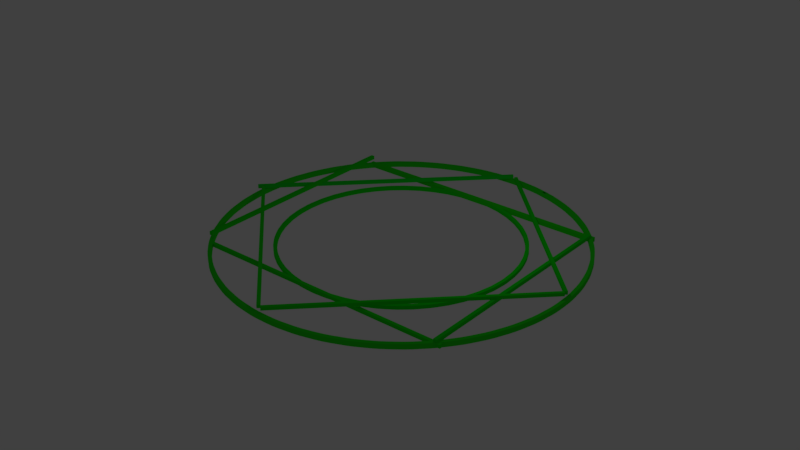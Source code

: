 # Source: EyeOfA.blend  (saved by Blender 2.78.0; exported with 4.5.12 LTS)
import bpy
from mathutils import Matrix  # noqa: F401  (used for matrix-valued properties, if any)

bpy.ops.wm.read_factory_settings(use_empty=True)
scene = bpy.context.scene
scene.name = 'Scene'

# ---- collections
col_collection_1 = bpy.data.collections.new('Collection 1'); scene.collection.children.link(col_collection_1)

# ---- materials (node trees are filled in below, after node groups)
mat_material_008 = bpy.data.materials.new('Material.008')
mat_material_008.alpha_threshold = 0.0
mat_material_008.use_transparent_shadow = False
mat_material_008.diffuse_color = (0.0, 0.8, 0.02115, 1.0)
mat_material_008.roughness = 0.5
mat_material_005 = bpy.data.materials.new('Material.005')
mat_material_005.alpha_threshold = 0.0
mat_material_005.use_transparent_shadow = False
mat_material_005.diffuse_color = (0.006271, 0.8, 0.0, 1.0)
mat_material_005.roughness = 0.5
mat_material_006 = bpy.data.materials.new('Material.006')
mat_material_006.alpha_threshold = 0.0
mat_material_006.use_transparent_shadow = False
mat_material_006.diffuse_color = (0.01576, 0.8, 0.0, 1.0)
mat_material_006.roughness = 0.5
mat_material_004 = bpy.data.materials.new('Material.004')
mat_material_004.alpha_threshold = 0.0
mat_material_004.use_transparent_shadow = False
mat_material_004.diffuse_color = (0.006271, 0.8, 0.0, 1.0)
mat_material_004.roughness = 0.5
mat_material_002 = bpy.data.materials.new('Material.002')
mat_material_002.alpha_threshold = 0.0
mat_material_002.use_transparent_shadow = False
mat_material_002.diffuse_color = (0.001453, 0.8, 0.0, 1.0)
mat_material_002.roughness = 0.5
mat_material_001 = bpy.data.materials.new('Material.001')
mat_material_001.alpha_threshold = 0.0
mat_material_001.use_transparent_shadow = False
mat_material_001.diffuse_color = (0.01572, 0.8, 0.00645, 1.0)
mat_material_001.roughness = 0.5
mat_material_003 = bpy.data.materials.new('Material.003')
mat_material_003.alpha_threshold = 0.0
mat_material_003.use_transparent_shadow = False
mat_material_003.diffuse_color = (0.0, 0.8, 0.002889, 1.0)
mat_material_003.roughness = 0.5
mat_material_010 = bpy.data.materials.new('Material.010')
mat_material_010.alpha_threshold = 0.0
mat_material_010.use_transparent_shadow = False
mat_material_010.diffuse_color = (0.003716, 0.8, 0.0, 1.0)
mat_material_010.roughness = 0.5
mat_material_009 = bpy.data.materials.new('Material.009')
mat_material_009.alpha_threshold = 0.0
mat_material_009.use_transparent_shadow = False
mat_material_009.diffuse_color = (0.0, 0.8, 4.837e-05, 1.0)
mat_material_009.roughness = 0.5
mat_material_007 = bpy.data.materials.new('Material.007')
mat_material_007.alpha_threshold = 0.0
mat_material_007.use_transparent_shadow = False
mat_material_007.diffuse_color = (0.009299, 0.8, 0.007046, 1.0)
mat_material_007.roughness = 0.5

# ---- material node trees

# ---- world
world_world = bpy.data.worlds.new('World'); scene.world = world_world
world_world.color = (0.05088, 0.05088, 0.05088)
world_world.use_sun_shadow = False
world_world.sun_shadow_jitter_overblur = 0.0
world_world.cycles.sampling_method = 'MANUAL'

# ---- lights
light_lamp = bpy.data.lights.new('Lamp', 'POINT')
light_lamp.transmission_factor = 0.0
light_lamp.cutoff_distance = 30.0
light_lamp.energy = 100.0
light_lamp.shadow_buffer_clip_start = 1.001
light_lamp.shadow_soft_size = 0.1
light_lamp.shadow_maximum_resolution = 0.006
light_lamp.use_absolute_resolution = True

# ---- meshes
me_cube_010 = bpy.data.meshes.new('Cube.010')
me_cube_010.from_pydata([(-1.0, -1.0, -1.0), (-1.0, -1.0, 1.0), (-1.0, 1.0, -1.0), (-1.0, 1.0, 1.0), (1.0, -1.0, -1.0), (1.0, -1.0, 1.0), (1.0, 1.0, -1.0), (1.0, 1.0, 1.0)], [], [(0, 1, 3, 2), (2, 3, 7, 6), (6, 7, 5, 4), (4, 5, 1, 0), (2, 6, 4, 0), (7, 3, 1, 5)])
me_cube_010.materials.append(mat_material_008)
me_cube_010.use_remesh_preserve_volume = False
me_cube_010.use_remesh_preserve_attributes = False
me_cube_010.use_mirror_vertex_groups = False
me_cube_010.update()
me_cube_008 = bpy.data.meshes.new('Cube.008')
me_cube_008.from_pydata([(-1.0, -1.0, -1.0), (-1.0, -1.0, 1.0), (-1.0, 1.0, -1.0), (-1.0, 1.0, 1.0), (1.0, -1.0, -1.0), (1.0, -1.0, 1.0), (1.0, 1.0, -1.0), (1.0, 1.0, 1.0)], [], [(0, 1, 3, 2), (2, 3, 7, 6), (6, 7, 5, 4), (4, 5, 1, 0), (2, 6, 4, 0), (7, 3, 1, 5)])
me_cube_008.materials.append(mat_material_005)
me_cube_008.use_remesh_preserve_volume = False
me_cube_008.use_remesh_preserve_attributes = False
me_cube_008.use_mirror_vertex_groups = False
me_cube_008.update()
me_cube_005 = bpy.data.meshes.new('Cube.005')
me_cube_005.from_pydata([(-1.0, -1.0, -1.0), (-1.0, -1.0, 1.0), (-1.0, 1.0, -1.0), (-1.0, 1.0, 1.0), (1.0, -1.0, -1.0), (1.0, -1.0, 1.0), (1.0, 1.0, -1.0), (1.0, 1.0, 1.0)], [], [(0, 1, 3, 2), (2, 3, 7, 6), (6, 7, 5, 4), (4, 5, 1, 0), (2, 6, 4, 0), (7, 3, 1, 5)])
me_cube_005.materials.append(mat_material_006)
me_cube_005.use_remesh_preserve_volume = False
me_cube_005.use_remesh_preserve_attributes = False
me_cube_005.use_mirror_vertex_groups = False
me_cube_005.update()
me_cube_003 = bpy.data.meshes.new('Cube.003')
me_cube_003.from_pydata([(-1.0, -1.0, -1.0), (-1.0, -1.0, 1.0), (-1.0, 1.0, -1.0), (-1.0, 1.0, 1.0), (1.0, -1.0, -1.0), (1.0, -1.0, 1.0), (1.0, 1.0, -1.0), (1.0, 1.0, 1.0)], [], [(0, 1, 3, 2), (2, 3, 7, 6), (6, 7, 5, 4), (4, 5, 1, 0), (2, 6, 4, 0), (7, 3, 1, 5)])
me_cube_003.materials.append(mat_material_004)
me_cube_003.use_remesh_preserve_volume = False
me_cube_003.use_remesh_preserve_attributes = False
me_cube_003.use_mirror_vertex_groups = False
me_cube_003.update()
me_cube_001 = bpy.data.meshes.new('Cube.001')
me_cube_001.from_pydata([(-1.0, -1.0, -1.0), (-1.0, -1.0, 1.0), (-1.0, 1.0, -1.0), (-1.0, 1.0, 1.0), (1.0, -1.0, -1.0), (1.0, -1.0, 1.0), (1.0, 1.0, -1.0), (1.0, 1.0, 1.0)], [], [(0, 1, 3, 2), (2, 3, 7, 6), (6, 7, 5, 4), (4, 5, 1, 0), (2, 6, 4, 0), (7, 3, 1, 5)])
me_cube_001.materials.append(mat_material_002)
me_cube_001.use_remesh_preserve_volume = False
me_cube_001.use_remesh_preserve_attributes = False
me_cube_001.use_mirror_vertex_groups = False
me_cube_001.update()
me_cube_002 = bpy.data.meshes.new('Cube.002')
me_cube_002.from_pydata([(-1.0, -1.0, -1.0), (-1.0, -1.0, 1.0), (-1.0, 1.0, -1.0), (-1.0, 1.0, 1.0), (1.0, -1.0, -1.0), (1.0, -1.0, 1.0), (1.0, 1.0, -1.0), (1.0, 1.0, 1.0)], [], [(0, 1, 3, 2), (2, 3, 7, 6), (6, 7, 5, 4), (4, 5, 1, 0), (2, 6, 4, 0), (7, 3, 1, 5)])
me_cube_002.materials.append(mat_material_001)
me_cube_002.use_remesh_preserve_volume = False
me_cube_002.use_remesh_preserve_attributes = False
me_cube_002.use_mirror_vertex_groups = False
me_cube_002.update()
me_cube_009 = bpy.data.meshes.new('Cube.009')
me_cube_009.from_pydata([(-1.0, -1.0, -1.0), (-1.0, -1.0, 1.0), (-1.0, 1.0, -1.0), (-1.0, 1.0, 1.0), (1.0, -1.0, -1.0), (1.0, -1.0, 1.0), (1.0, 1.0, -1.0), (1.0, 1.0, 1.0)], [], [(0, 1, 3, 2), (2, 3, 7, 6), (6, 7, 5, 4), (4, 5, 1, 0), (2, 6, 4, 0), (7, 3, 1, 5)])
me_cube_009.materials.append(mat_material_003)
me_cube_009.use_remesh_preserve_volume = False
me_cube_009.use_remesh_preserve_attributes = False
me_cube_009.use_mirror_vertex_groups = False
me_cube_009.update()
me_cube_011 = bpy.data.meshes.new('Cube.011')
me_cube_011.from_pydata([(-1.0, -1.0, -1.0), (-1.0, -1.0, 1.0), (-1.0, 1.0, -1.0), (-1.0, 1.0, 1.0), (1.0, -1.0, -1.0), (1.0, -1.0, 1.0), (1.0, 1.0, -1.0), (1.0, 1.0, 1.0)], [], [(0, 1, 3, 2), (2, 3, 7, 6), (6, 7, 5, 4), (4, 5, 1, 0), (2, 6, 4, 0), (7, 3, 1, 5)])
me_cube_011.materials.append(mat_material_010)
me_cube_011.use_remesh_preserve_volume = False
me_cube_011.use_remesh_preserve_attributes = False
me_cube_011.use_mirror_vertex_groups = False
me_cube_011.update()
me_cube_012 = bpy.data.meshes.new('Cube.012')
me_cube_012.from_pydata([(-1.0, -1.0, -1.0), (-1.0, -1.0, 1.0), (-1.0, 1.0, -1.0), (-1.0, 1.0, 1.0), (1.0, -1.0, -1.0), (1.0, -1.0, 1.0), (1.0, 1.0, -1.0), (1.0, 1.0, 1.0)], [], [(0, 1, 3, 2), (2, 3, 7, 6), (6, 7, 5, 4), (4, 5, 1, 0), (2, 6, 4, 0), (7, 3, 1, 5)])
me_cube_012.materials.append(mat_material_009)
me_cube_012.use_remesh_preserve_volume = False
me_cube_012.use_remesh_preserve_attributes = False
me_cube_012.use_mirror_vertex_groups = False
me_cube_012.update()
me_cube_013 = bpy.data.meshes.new('Cube.013')
me_cube_013.from_pydata([(-1.0, -1.0, -1.0), (-1.0, -1.0, 1.0), (-1.0, 1.0, -1.0), (-1.0, 1.0, 1.0), (1.0, -1.0, -1.0), (1.0, -1.0, 1.0), (1.0, 1.0, -1.0), (1.0, 1.0, 1.0)], [], [(0, 1, 3, 2), (2, 3, 7, 6), (6, 7, 5, 4), (4, 5, 1, 0), (2, 6, 4, 0), (7, 3, 1, 5)])
me_cube_013.materials.append(mat_material_007)
me_cube_013.use_remesh_preserve_volume = False
me_cube_013.use_remesh_preserve_attributes = False
me_cube_013.use_mirror_vertex_groups = False
me_cube_013.update()

# ---- curves / text
cu_beziercircle = bpy.data.curves.new('BezierCircle', 'CURVE')
cu_beziercircle.dimensions = '3D'
_sp = cu_beziercircle.splines.new('BEZIER'); _sp.bezier_points.add(3)
_sp.bezier_points.foreach_set('co', [-1.0, 0.0, 0.0, 0.0, 1.0, 0.0, 1.0, 0.0, 0.0, 0.0, -1.0, 0.0])
_sp.bezier_points.foreach_set('handle_left', [-1.0, -0.5521, 0.0, -0.5521, 1.0, 0.0, 1.0, 0.5521, 0.0, 0.5521, -1.0, 0.0])
_sp.bezier_points.foreach_set('handle_right', [-1.0, 0.5521, 0.0, 0.5521, 1.0, 0.0, 1.0, -0.5521, 0.0, -0.5521, -1.0, 0.0])
for _p, _l, _r in zip(_sp.bezier_points, ['AUTO', 'AUTO', 'AUTO', 'AUTO'], ['AUTO', 'AUTO', 'AUTO', 'AUTO']): _p.handle_left_type = _l; _p.handle_right_type = _r
_sp.order_u = 0
_sp.order_v = 0
_sp.use_cyclic_u = True
cu_beziercircle.use_path = True
cu_beziercircle.use_path_clamp = True
cu_beziercircle.bevel_resolution = 0
cu_beziercircle.fill_mode = 'HALF'
cu_nurbspath_002 = bpy.data.curves.new('NurbsPath.002', 'CURVE')
cu_nurbspath_002.dimensions = '3D'
_sp = cu_nurbspath_002.splines.new('NURBS'); _sp.points.add(4)
_sp.points.foreach_set('co', [-2.0, 0.0, 0.0, 1.0, -1.0, 0.0, 0.0, 1.0, 0.0, 0.0, 0.0, 1.0, 1.0, 0.0, 0.0, 1.0, 2.0, 0.0, 0.0, 1.0])
_sp.order_u = 5
_sp.order_v = 0
_sp.use_endpoint_u = True
cu_nurbspath_002.use_path = True
cu_nurbspath_002.use_path_clamp = True
cu_nurbspath_002.bevel_resolution = 0
cu_nurbspath_002.fill_mode = 'HALF'
cu_nurbspath = bpy.data.curves.new('NurbsPath', 'CURVE')
cu_nurbspath.dimensions = '3D'
_sp = cu_nurbspath.splines.new('NURBS'); _sp.points.add(4)
_sp.points.foreach_set('co', [-2.0, 0.0, 0.0, 1.0, -1.0, 0.0, 0.0, 1.0, 0.0, 0.0, 0.0, 1.0, 1.0, 0.0, 0.0, 1.0, 2.0, 0.0, 0.0, 1.0])
_sp.order_u = 5
_sp.order_v = 0
_sp.use_endpoint_u = True
cu_nurbspath.use_path = True
cu_nurbspath.use_path_clamp = True
cu_nurbspath.bevel_resolution = 0
cu_nurbspath.fill_mode = 'HALF'
cu_nurbspath_003 = bpy.data.curves.new('NurbsPath.003', 'CURVE')
cu_nurbspath_003.dimensions = '3D'
_sp = cu_nurbspath_003.splines.new('NURBS'); _sp.points.add(4)
_sp.points.foreach_set('co', [-2.0, 0.0, 0.0, 1.0, -1.0, 0.0, 0.0, 1.0, 0.0, 0.0, 0.0, 1.0, 1.0, 0.0, 0.0, 1.0, 2.0, 0.0, 0.0, 1.0])
_sp.order_u = 5
_sp.order_v = 0
_sp.use_endpoint_u = True
cu_nurbspath_003.use_path = True
cu_nurbspath_003.use_path_clamp = True
cu_nurbspath_003.bevel_resolution = 0
cu_nurbspath_003.fill_mode = 'HALF'
cu_nurbspath_004 = bpy.data.curves.new('NurbsPath.004', 'CURVE')
cu_nurbspath_004.dimensions = '3D'
_sp = cu_nurbspath_004.splines.new('NURBS'); _sp.points.add(4)
_sp.points.foreach_set('co', [-2.0, 0.0, 0.0, 1.0, -1.0, 0.0, 0.0, 1.0, 0.0, 0.0, 0.0, 1.0, 1.0, 0.0, 0.0, 1.0, 2.0, 0.0, 0.0, 1.0])
_sp.order_u = 5
_sp.order_v = 0
_sp.use_endpoint_u = True
cu_nurbspath_004.use_path = True
cu_nurbspath_004.use_path_clamp = True
cu_nurbspath_004.bevel_resolution = 0
cu_nurbspath_004.fill_mode = 'HALF'
cu_nurbspath_005 = bpy.data.curves.new('NurbsPath.005', 'CURVE')
cu_nurbspath_005.dimensions = '3D'
_sp = cu_nurbspath_005.splines.new('NURBS'); _sp.points.add(4)
_sp.points.foreach_set('co', [-2.0, 0.0, 0.0, 1.0, -1.0, 0.0, 0.0, 1.0, 0.0, 0.0, 0.0, 1.0, 1.0, 0.0, 0.0, 1.0, 2.0, 0.0, 0.0, 1.0])
_sp.order_u = 5
_sp.order_v = 0
_sp.use_endpoint_u = True
cu_nurbspath_005.use_path = True
cu_nurbspath_005.use_path_clamp = True
cu_nurbspath_005.bevel_resolution = 0
cu_nurbspath_005.fill_mode = 'HALF'
cu_nurbspath_006 = bpy.data.curves.new('NurbsPath.006', 'CURVE')
cu_nurbspath_006.dimensions = '3D'
_sp = cu_nurbspath_006.splines.new('NURBS'); _sp.points.add(4)
_sp.points.foreach_set('co', [-2.0, 0.0, 0.0, 1.0, -1.0, 0.0, 0.0, 1.0, 0.0, 0.0, 0.0, 1.0, 1.0, 0.0, 0.0, 1.0, 2.0, 0.0, 0.0, 1.0])
_sp.order_u = 5
_sp.order_v = 0
_sp.use_endpoint_u = True
cu_nurbspath_006.use_path = True
cu_nurbspath_006.use_path_clamp = True
cu_nurbspath_006.bevel_resolution = 0
cu_nurbspath_006.fill_mode = 'HALF'

# ---- objects
ob_beziercircle = bpy.data.objects.new('BezierCircle', cu_beziercircle)
ob_nurbspath_001 = bpy.data.objects.new('NurbsPath.001', cu_nurbspath_002)
ob_nurbspath = bpy.data.objects.new('NurbsPath', cu_nurbspath)
ob_cube_006 = bpy.data.objects.new('Cube.006', me_cube_010)
ob_cube_005 = bpy.data.objects.new('Cube.005', me_cube_008)
ob_cube_003 = bpy.data.objects.new('Cube.003', me_cube_005)
ob_cube_002 = bpy.data.objects.new('Cube.002', me_cube_003)
ob_cube = bpy.data.objects.new('Cube', me_cube_001)
ob_cube_001 = bpy.data.objects.new('Cube.001', me_cube_002)
ob_nurbspath_002 = bpy.data.objects.new('NurbsPath.002', cu_nurbspath_003)
ob_cube_004 = bpy.data.objects.new('Cube.004', me_cube_009)
ob_nurbspath_003 = bpy.data.objects.new('NurbsPath.003', cu_nurbspath_004)
ob_cube_007 = bpy.data.objects.new('Cube.007', me_cube_011)
ob_nurbspath_004 = bpy.data.objects.new('NurbsPath.004', cu_nurbspath_005)
ob_cube_008 = bpy.data.objects.new('Cube.008', me_cube_012)
ob_nurbspath_005 = bpy.data.objects.new('NurbsPath.005', cu_nurbspath_006)
ob_cube_009 = bpy.data.objects.new('Cube.009', me_cube_013)
ob_lamp = bpy.data.objects.new('Lamp', light_lamp)

# ---- transforms, parenting, visibility, modifiers, constraints
ob_beziercircle.location = (0.0, 0.0, 0.0)
ob_beziercircle.scale = (5.734, 5.734, 5.734)
ob_beziercircle.lineart.crease_threshold = 0.0
ob_nurbspath_001.parent = ob_beziercircle
ob_nurbspath_001.matrix_parent_inverse = Matrix(((0.1744, 0.0, 0.0, 0.0), (0.0, 0.1744, 0.0, 1.0), (0.0, 0.0, 0.1744, 0.0), (0.0, 0.0, 0.0, 1.0)))
ob_nurbspath_001.location = (4.956, 0.0, 4.1)
ob_nurbspath_001.delta_location = (-8.969, -0.05767, -5.215)
ob_nurbspath_001.delta_rotation_euler = (0.0, -0.0, -1.558)
ob_nurbspath_001.delta_scale = (4.173, 4.173, 4.173)
ob_nurbspath_001.lineart.crease_threshold = 0.0
ob_nurbspath.parent = ob_beziercircle
ob_nurbspath.matrix_parent_inverse = Matrix(((0.1744, 0.0, 0.0, 0.0), (0.0, 0.1744, 0.0, 1.0), (0.0, 0.0, 0.1744, 0.0), (0.0, 0.0, 0.0, 1.0)))
ob_nurbspath.location = (-0.03631, -6.916, -0.9421)
ob_nurbspath.scale = (4.049, 4.049, 4.049)
ob_nurbspath.lineart.crease_threshold = 0.0
ob_cube_006.parent = ob_beziercircle
ob_cube_006.matrix_parent_inverse = Matrix(((0.1744, 0.0, 0.0, 0.0), (0.0, 0.1744, 0.0, 1.0), (0.0, 0.0, 0.1744, 0.0), (0.0, 0.0, 0.0, 1.0)))
ob_cube_006.location = (-10.3, -8.88, -0.6318)
ob_cube_006.rotation_euler = (0.0, 0.0, 0.7854)
ob_cube_006.scale = (0.09643, 0.09643, 0.09643)
ob_cube_006.lineart.crease_threshold = 0.0
_m = ob_cube_006.modifiers.new('Array', 'ARRAY')
_m.fit_type = 'FIT_LENGTH'
_m.fit_length = 156.1
_m.curve = ob_nurbspath_001
_m.constant_offset_displace = (0.0, 0.0, 0.0)
_m.use_merge_vertices = True
_m.use_merge_vertices_cap = True
_m = ob_cube_006.modifiers.new('Curve', 'CURVE')
_m.object = ob_nurbspath_001
ob_cube_005.parent = ob_beziercircle
ob_cube_005.matrix_parent_inverse = Matrix(((0.1744, 0.0, 0.0, 0.0), (0.0, 0.1744, 0.0, 1.0), (0.0, 0.0, 0.1744, 0.0), (0.0, 0.0, 0.0, 1.0)))
ob_cube_005.location = (-7.747, -1.746, -0.4812)
ob_cube_005.rotation_euler = (8.232e-11, 0.001745, -1.571)
ob_cube_005.scale = (0.1056, 0.1056, 0.1056)
ob_cube_005.lineart.crease_threshold = 0.0
_m = ob_cube_005.modifiers.new('Array', 'ARRAY')
_m.fit_type = 'FIT_LENGTH'
_m.fit_length = 124.7
_m.curve = ob_nurbspath_001
_m.constant_offset_displace = (0.0, 0.0, 0.0)
_m = ob_cube_005.modifiers.new('Curve', 'CURVE')
_m.object = ob_nurbspath_001
ob_cube_003.parent = ob_beziercircle
ob_cube_003.matrix_parent_inverse = Matrix(((0.1744, 0.0, 0.0, 0.0), (0.0, 0.1744, 0.0, 1.0), (0.0, 0.0, 0.1744, 0.0), (0.0, 0.0, 0.0, 1.0)))
ob_cube_003.location = (15.95, 6.709, -0.955)
ob_cube_003.rotation_euler = (0.0, 0.0, 3.142)
ob_cube_003.scale = (0.1305, 0.1305, 0.1305)
ob_cube_003.lineart.crease_threshold = 0.0
_m = ob_cube_003.modifiers.new('Array', 'ARRAY')
_m.fit_type = 'FIT_LENGTH'
_m.fit_length = 121.8
_m.curve = ob_nurbspath
_m.constant_offset_displace = (0.0, 0.0, 0.0)
_m.use_merge_vertices = True
_m.use_merge_vertices_cap = True
_m = ob_cube_003.modifiers.new('Curve', 'CURVE')
_m.object = ob_nurbspath
ob_cube_002.parent = ob_beziercircle
ob_cube_002.matrix_parent_inverse = Matrix(((0.1744, 0.0, 0.0, 0.0), (0.0, 0.1744, 0.0, 1.0), (0.0, 0.0, 0.1744, 0.0), (0.0, 0.0, 0.0, 1.0)))
ob_cube_002.location = (0.5859, -6.799, -0.9442)
ob_cube_002.scale = (0.09904, 0.09904, 0.09904)
ob_cube_002.lineart.crease_threshold = 0.0
_m = ob_cube_002.modifiers.new('Array', 'ARRAY')
_m.fit_type = 'FIT_LENGTH'
_m.fit_length = 157.2
_m.curve = ob_nurbspath
_m.constant_offset_displace = (0.0, 0.0, 0.0)
_m.use_merge_vertices = True
_m.use_merge_vertices_cap = True
_m = ob_cube_002.modifiers.new('Curve', 'CURVE')
_m.object = ob_nurbspath
ob_cube.parent = ob_beziercircle
ob_cube.matrix_parent_inverse = Matrix(((0.1744, 0.0, 0.0, 0.0), (0.0, 0.1744, 0.0, 1.0), (0.0, 0.0, 0.1744, 0.0), (0.0, 0.0, 0.0, 1.0)))
ob_cube.location = (-18.56, 1.069, -1.011)
ob_cube.scale = (0.1045, 0.1045, 0.1045)
ob_cube.lineart.crease_threshold = 0.0
_m = ob_cube.modifiers.new('Array', 'ARRAY')
_m.fit_type = 'FIT_LENGTH'
_m.fit_length = 351.6
_m.curve = ob_beziercircle
_m.constant_offset_displace = (0.0, 0.0, 0.0)
_m.use_merge_vertices = True
_m.use_merge_vertices_cap = True
_m = ob_cube.modifiers.new('Curve', 'CURVE')
_m.object = ob_beziercircle
ob_cube_001.parent = ob_beziercircle
ob_cube_001.matrix_parent_inverse = Matrix(((0.1744, 0.0, 0.0, 0.0), (0.0, 0.1744, 0.0, 1.0), (0.0, 0.0, 0.1744, 0.0), (0.0, 0.0, 0.0, 1.0)))
ob_cube_001.location = (1.559, -15.98, -0.9889)
ob_cube_001.scale = (-0.1089, -0.1089, 0.1444)
ob_cube_001.lineart.crease_threshold = 0.0
_m = ob_cube_001.modifiers.new('Array', 'ARRAY')
_m.fit_type = 'FIT_LENGTH'
_m.fit_length = 330.6
_m.curve = ob_beziercircle
_m.constant_offset_displace = (0.0, 0.0, 0.0)
_m.use_merge_vertices = True
_m.use_merge_vertices_cap = True
_m = ob_cube_001.modifiers.new('Curve', 'CURVE')
_m.object = ob_beziercircle
ob_nurbspath_002.parent = ob_beziercircle
ob_nurbspath_002.matrix_parent_inverse = Matrix(((0.1744, 0.0, 0.0, 0.0), (0.0, 0.1744, 0.0, 1.0), (0.0, 0.0, 0.1744, 0.0), (0.0, 0.0, 0.0, 1.0)))
ob_nurbspath_002.location = (4.956, 0.0, 4.1)
ob_nurbspath_002.delta_location = (-8.969, -0.05767, -5.215)
ob_nurbspath_002.delta_rotation_euler = (0.0, -0.0, -1.558)
ob_nurbspath_002.delta_scale = (4.173, 4.173, 4.173)
ob_nurbspath_002.lineart.crease_threshold = 0.0
ob_cube_004.parent = ob_beziercircle
ob_cube_004.matrix_parent_inverse = Matrix(((0.1744, 0.0, 0.0, 0.0), (0.0, 0.1744, 0.0, 1.0), (0.0, 0.0, 0.1744, 0.0), (0.0, 0.0, 0.0, 1.0)))
ob_cube_004.location = (7.812, -15.08, -0.7955)
ob_cube_004.rotation_euler = (0.0, 0.0, 1.571)
ob_cube_004.scale = (0.1056, 0.1056, 0.1056)
ob_cube_004.lineart.crease_threshold = 0.0
_m = ob_cube_004.modifiers.new('Array', 'ARRAY')
_m.fit_type = 'FIT_LENGTH'
_m.fit_length = 126.7
_m.curve = ob_nurbspath_002
_m.constant_offset_displace = (0.0, 0.0, 0.0)
_m = ob_cube_004.modifiers.new('Curve', 'CURVE')
_m.object = ob_nurbspath_002
ob_nurbspath_003.parent = ob_beziercircle
ob_nurbspath_003.matrix_parent_inverse = Matrix(((0.1744, 0.0, 0.0, 0.0), (0.0, 0.1744, 0.0, 1.0), (0.0, 0.0, 0.1744, 0.0), (0.0, 0.0, 0.0, 1.0)))
ob_nurbspath_003.location = (4.956, 0.0, 4.1)
ob_nurbspath_003.delta_location = (-8.969, -0.05767, -5.215)
ob_nurbspath_003.delta_rotation_euler = (0.0, -0.0, -1.558)
ob_nurbspath_003.delta_scale = (4.173, 4.173, 4.173)
ob_nurbspath_003.lineart.crease_threshold = 0.0
ob_cube_007.parent = ob_beziercircle
ob_cube_007.matrix_parent_inverse = Matrix(((0.1744, 0.0, 0.0, 0.0), (0.0, 0.1744, 0.0, 1.0), (0.0, 0.0, 0.1744, 0.0), (0.0, 0.0, 0.0, 1.0)))
ob_cube_007.location = (10.15, -8.028, -0.6318)
ob_cube_007.rotation_euler = (0.0, 0.0, 3.927)
ob_cube_007.scale = (0.09643, 0.09643, 0.09643)
ob_cube_007.lineart.crease_threshold = 0.0
_m = ob_cube_007.modifiers.new('Array', 'ARRAY')
_m.fit_type = 'FIT_LENGTH'
_m.fit_length = 152.3
_m.curve = ob_nurbspath_003
_m.constant_offset_displace = (0.0, 0.0, 0.0)
_m.use_merge_vertices = True
_m.use_merge_vertices_cap = True
_m = ob_cube_007.modifiers.new('Curve', 'CURVE')
_m.object = ob_nurbspath_003
ob_nurbspath_004.parent = ob_beziercircle
ob_nurbspath_004.matrix_parent_inverse = Matrix(((0.1744, 0.0, 0.0, 0.0), (0.0, 0.1744, 0.0, 1.0), (0.0, 0.0, 0.1744, 0.0), (0.0, 0.0, 0.0, 1.0)))
ob_nurbspath_004.location = (4.956, 0.0, 4.1)
ob_nurbspath_004.delta_location = (-8.969, -0.05767, -5.215)
ob_nurbspath_004.delta_rotation_euler = (0.0, -0.0, -1.558)
ob_nurbspath_004.delta_scale = (4.173, 4.173, 4.173)
ob_nurbspath_004.lineart.crease_threshold = 0.0
ob_cube_008.parent = ob_beziercircle
ob_cube_008.matrix_parent_inverse = Matrix(((0.1744, 0.0, 0.0, 0.0), (0.0, 0.1744, 0.0, 1.0), (0.0, 0.0, 0.1744, 0.0), (0.0, 0.0, 0.0, 1.0)))
ob_cube_008.location = (0.7665, 1.61, -0.6318)
ob_cube_008.rotation_euler = (0.0, 0.0, 5.498)
ob_cube_008.scale = (0.09643, 0.09643, 0.09643)
ob_cube_008.lineart.crease_threshold = 0.0
_m = ob_cube_008.modifiers.new('Array', 'ARRAY')
_m.fit_type = 'FIT_LENGTH'
_m.fit_length = 139.2
_m.curve = ob_nurbspath_004
_m.constant_offset_displace = (0.0, 0.0, 0.0)
_m.use_merge_vertices = True
_m.use_merge_vertices_cap = True
_m = ob_cube_008.modifiers.new('Curve', 'CURVE')
_m.object = ob_nurbspath_004
ob_nurbspath_005.parent = ob_beziercircle
ob_nurbspath_005.matrix_parent_inverse = Matrix(((0.1744, 0.0, 0.0, 0.0), (0.0, 0.1744, 0.0, 1.0), (0.0, 0.0, 0.1744, 0.0), (0.0, 0.0, 0.0, 1.0)))
ob_nurbspath_005.location = (4.956, 0.0, 4.1)
ob_nurbspath_005.delta_location = (-8.969, -0.05767, -5.215)
ob_nurbspath_005.delta_rotation_euler = (0.0, -0.0, -1.558)
ob_nurbspath_005.delta_scale = (4.173, 4.173, 4.173)
ob_nurbspath_005.lineart.crease_threshold = 0.0
ob_cube_009.parent = ob_beziercircle
ob_cube_009.matrix_parent_inverse = Matrix(((0.1744, 0.0, 0.0, 0.0), (0.0, 0.1744, 0.0, 1.0), (0.0, 0.0, 0.1744, 0.0), (0.0, 0.0, 0.0, 1.0)))
ob_cube_009.location = (-0.5174, -18.36, -0.6318)
ob_cube_009.rotation_euler = (0.0, 0.0, 8.639)
ob_cube_009.scale = (0.09643, 0.09643, 0.09643)
ob_cube_009.lineart.crease_threshold = 0.0
_m = ob_cube_009.modifiers.new('Array', 'ARRAY')
_m.fit_type = 'FIT_LENGTH'
_m.fit_length = 139.2
_m.curve = ob_nurbspath_005
_m.constant_offset_displace = (0.0, 0.0, 0.0)
_m.use_merge_vertices = True
_m.use_merge_vertices_cap = True
_m = ob_cube_009.modifiers.new('Curve', 'CURVE')
_m.object = ob_nurbspath_005
ob_lamp.location = (4.076, 1.005, 5.904)
ob_lamp.rotation_euler = (0.6503, 0.05522, 1.866)
ob_lamp.lock_rotations_4d = False
ob_lamp.empty_display_type = 'ARROWS'
ob_lamp.color = (0.0, 0.0, 0.0, 0.0)
ob_lamp.lineart.crease_threshold = 0.0

# ---- collection membership
col_collection_1.objects.link(ob_beziercircle)
col_collection_1.objects.link(ob_nurbspath_001)
col_collection_1.objects.link(ob_nurbspath)
col_collection_1.objects.link(ob_cube_006)
col_collection_1.objects.link(ob_cube_005)
col_collection_1.objects.link(ob_cube_003)
col_collection_1.objects.link(ob_cube_002)
col_collection_1.objects.link(ob_cube)
col_collection_1.objects.link(ob_cube_001)
col_collection_1.objects.link(ob_nurbspath_002)
col_collection_1.objects.link(ob_cube_004)
col_collection_1.objects.link(ob_nurbspath_003)
col_collection_1.objects.link(ob_cube_007)
col_collection_1.objects.link(ob_nurbspath_004)
col_collection_1.objects.link(ob_cube_008)
col_collection_1.objects.link(ob_nurbspath_005)
col_collection_1.objects.link(ob_cube_009)
col_collection_1.objects.link(ob_lamp)

# ---- scene / render settings (as saved in the file)
scene.frame_start = 1; scene.frame_end = 100; scene.frame_set(98)
scene.render.engine = 'BLENDER_EEVEE_NEXT'
scene.render.resolution_percentage = 50
scene.render.dither_intensity = 0.0
scene.cycles.use_denoising = False
scene.cycles.samples = 128
scene.cycles.sampling_pattern = 'TABULATED_SOBOL'
scene.cycles.light_sampling_threshold = 0.0
scene.cycles.use_adaptive_sampling = False
scene.cycles.use_light_tree = False
scene.cycles.blur_glossy = 0.0
scene.cycles.sample_clamp_indirect = 0.0
scene.view_settings.view_transform = 'Standard'
bpy.context.view_layer.update()

# ---- added for rendering (the .blend has no active camera): camera
cam_auto = bpy.data.cameras.new('AutoCamera')
cam_auto.lens = 50.0
cam_auto.sensor_width = 36.0
cam_auto.clip_end = 1000.0
ob_auto_camera = bpy.data.objects.new('AutoCamera', cam_auto)
scene.collection.objects.link(ob_auto_camera)
ob_auto_camera.location = (34.0071, -40.9098, 27.2348)
ob_auto_camera.rotation_euler = (1.09748, -7.21219e-08, 0.694738)
scene.camera = ob_auto_camera
bpy.context.view_layer.update()
